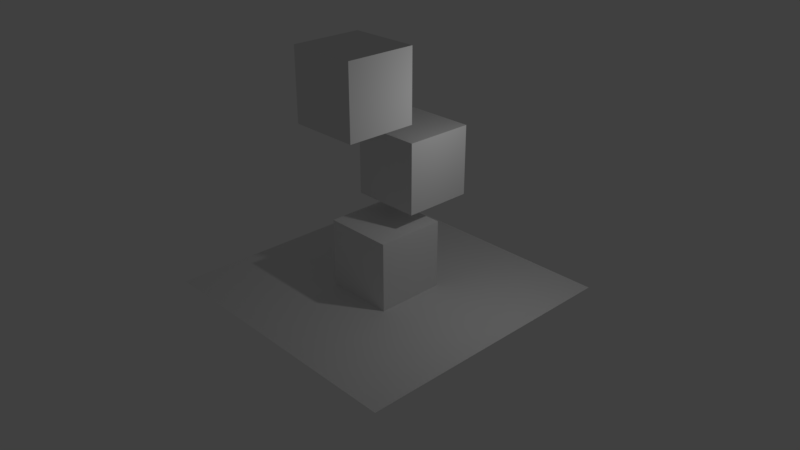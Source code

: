 # Source: collgroups.blend  (saved by Blender 2.79.0; exported with 4.5.12 LTS)
import bpy
from mathutils import Matrix  # noqa: F401  (used for matrix-valued properties, if any)

bpy.ops.wm.read_factory_settings(use_empty=True)
scene = bpy.context.scene
scene.name = 'Scene'

# ---- collections
col_collection_1 = bpy.data.collections.new('Collection 1'); scene.collection.children.link(col_collection_1)

# ---- materials (node trees are filled in below, after node groups)
mat_material = bpy.data.materials.new('Material')
mat_material.alpha_threshold = 0.0
mat_material.roughness = 0.5
mat_material.line_color = (0.0, 0.0, 0.0, 1.0)

# ---- material node trees
mat_material.use_nodes = True; mat_material.node_tree.nodes.clear()
_N = mat_material.node_tree.nodes; _L = mat_material.node_tree.links
n0 = _N.new('ShaderNodeOutputMaterial'); n0.name = 'Material Output'; n0.location = (300, 300)
n1 = _N.new('ShaderNodeBsdfDiffuse'); n1.name = 'Diffuse BSDF'; n1.location = (10, 300)
_L.new(n1.outputs[0], n0.inputs[0])
n0.is_active_output = True

# ---- world
world_world = bpy.data.worlds.new('World'); scene.world = world_world
world_world.use_nodes = True; world_world.node_tree.nodes.clear()
_N = world_world.node_tree.nodes; _L = world_world.node_tree.links
n0 = _N.new('ShaderNodeOutputWorld'); n0.name = 'World Output'; n0.location = (300, 300)
n1 = _N.new('ShaderNodeBackground'); n1.name = 'Background'; n1.location = (10, 300)
n1.inputs[0].default_value = (0.05088, 0.05088, 0.05088, 1.0)
_L.new(n1.outputs[0], n0.inputs[0])
n0.is_active_output = True
world_world.color = (0.05088, 0.05088, 0.05088)
world_world.use_sun_shadow = False
world_world.sun_shadow_jitter_overblur = 0.0
world_world.cycles.sampling_method = 'MANUAL'

# ---- cameras
cam_camera = bpy.data.cameras.new('Camera')
cam_camera.clip_end = 100.0
cam_camera.lens = 35.0
cam_camera.sensor_width = 32.0
cam_camera.sensor_height = 18.0
cam_camera.ortho_scale = 7.314
cam_camera.dof.focus_distance = 0.0

# ---- lights
light_lamp = bpy.data.lights.new('Lamp', 'POINT')
light_lamp.transmission_factor = 0.0
light_lamp.cutoff_distance = 30.0
light_lamp.energy = 100.0
light_lamp.shadow_buffer_clip_start = 1.001
light_lamp.shadow_soft_size = 0.1
light_lamp.shadow_maximum_resolution = 0.006
light_lamp.use_absolute_resolution = True

# ---- meshes
me_cube = bpy.data.meshes.new('Cube')
me_cube.from_pydata([(1.0, 1.0, -1.0), (1.0, -1.0, -1.0), (-1.0, -1.0, -1.0), (-1.0, 1.0, -1.0), (1.0, 1.0, 1.0), (1.0, -1.0, 1.0), (-1.0, -1.0, 1.0), (-1.0, 1.0, 1.0)], [], [(0, 1, 2, 3), (4, 7, 6, 5), (0, 4, 5, 1), (1, 5, 6, 2), (2, 6, 7, 3), (4, 0, 3, 7)])
me_cube.materials.append(mat_material)
me_cube.use_remesh_preserve_volume = False
me_cube.use_remesh_preserve_attributes = False
me_cube.use_mirror_vertex_groups = False
me_cube.update()
me_plane = bpy.data.meshes.new('Plane')
me_plane.from_pydata([(-1.0, -1.0, 0.0), (1.0, -1.0, 0.0), (-1.0, 1.0, 0.0), (1.0, 1.0, 0.0)], [], [(0, 1, 3, 2)])
me_plane.use_remesh_preserve_volume = False
me_plane.use_remesh_preserve_attributes = False
me_plane.use_mirror_vertex_groups = False
me_plane.update()

# ---- objects
ob_cube_002 = bpy.data.objects.new('Cube.002', me_cube)
ob_cube_001 = bpy.data.objects.new('Cube.001', me_cube)
ob_plane = bpy.data.objects.new('Plane', me_plane)
ob_cube = bpy.data.objects.new('Cube', me_cube)
ob_lamp = bpy.data.objects.new('Lamp', light_lamp)
ob_camera = bpy.data.objects.new('Camera', cam_camera)

# ---- transforms, parenting, visibility, modifiers, constraints
ob_cube_002.location = (0.0, -1.0, 6.0)
ob_cube_002.lock_rotations_4d = False
ob_cube_002.empty_display_type = 'ARROWS'
ob_cube_002.lineart.crease_threshold = 0.0
ob_cube_001.location = (0.0, 1.0, 3.5)
ob_cube_001.lock_rotations_4d = False
ob_cube_001.empty_display_type = 'ARROWS'
ob_cube_001.lineart.crease_threshold = 0.0
ob_plane.location = (0.0, 0.0, 0.0)
ob_plane.scale = (4.0, 4.0, 4.0)
ob_plane.lineart.crease_threshold = 0.0
ob_cube.location = (0.0, 0.0, 1.0)
ob_cube.lock_rotations_4d = False
ob_cube.empty_display_type = 'ARROWS'
ob_cube.lineart.crease_threshold = 0.0
ob_lamp.location = (4.076, 1.005, 5.904)
ob_lamp.rotation_euler = (0.6503, 0.05522, 1.866)
ob_lamp.lock_rotations_4d = False
ob_lamp.empty_display_type = 'ARROWS'
ob_lamp.color = (0.0, 0.0, 0.0, 0.0)
ob_lamp.lineart.crease_threshold = 0.0
ob_camera.location = (15.73, -14.29, 12.44)
ob_camera.rotation_euler = (1.109, -6.552e-06, 0.815)
ob_camera.lock_rotations_4d = False
ob_camera.empty_display_type = 'ARROWS'
ob_camera.color = (0.0, 0.0, 0.0, 0.0)
ob_camera.display_type = 'WIRE'
ob_camera.lineart.crease_threshold = 0.0

# ---- collection membership
col_collection_1.objects.link(ob_cube_002)
col_collection_1.objects.link(ob_cube_001)
col_collection_1.objects.link(ob_plane)
col_collection_1.objects.link(ob_cube)
col_collection_1.objects.link(ob_lamp)
col_collection_1.objects.link(ob_camera)

# ---- scene / render settings (as saved in the file)
scene.camera = ob_camera
scene.frame_start = 1; scene.frame_end = 250; scene.frame_set(1)
scene.render.engine = 'CYCLES'
scene.render.resolution_percentage = 50
scene.render.dither_intensity = 0.0
scene.cycles.use_denoising = False
scene.cycles.samples = 128
scene.cycles.sampling_pattern = 'TABULATED_SOBOL'
scene.cycles.use_adaptive_sampling = False
scene.cycles.use_light_tree = False
scene.cycles.blur_glossy = 0.0
scene.cycles.sample_clamp_indirect = 0.0
scene.view_settings.view_transform = 'Standard'
bpy.context.view_layer.update()
